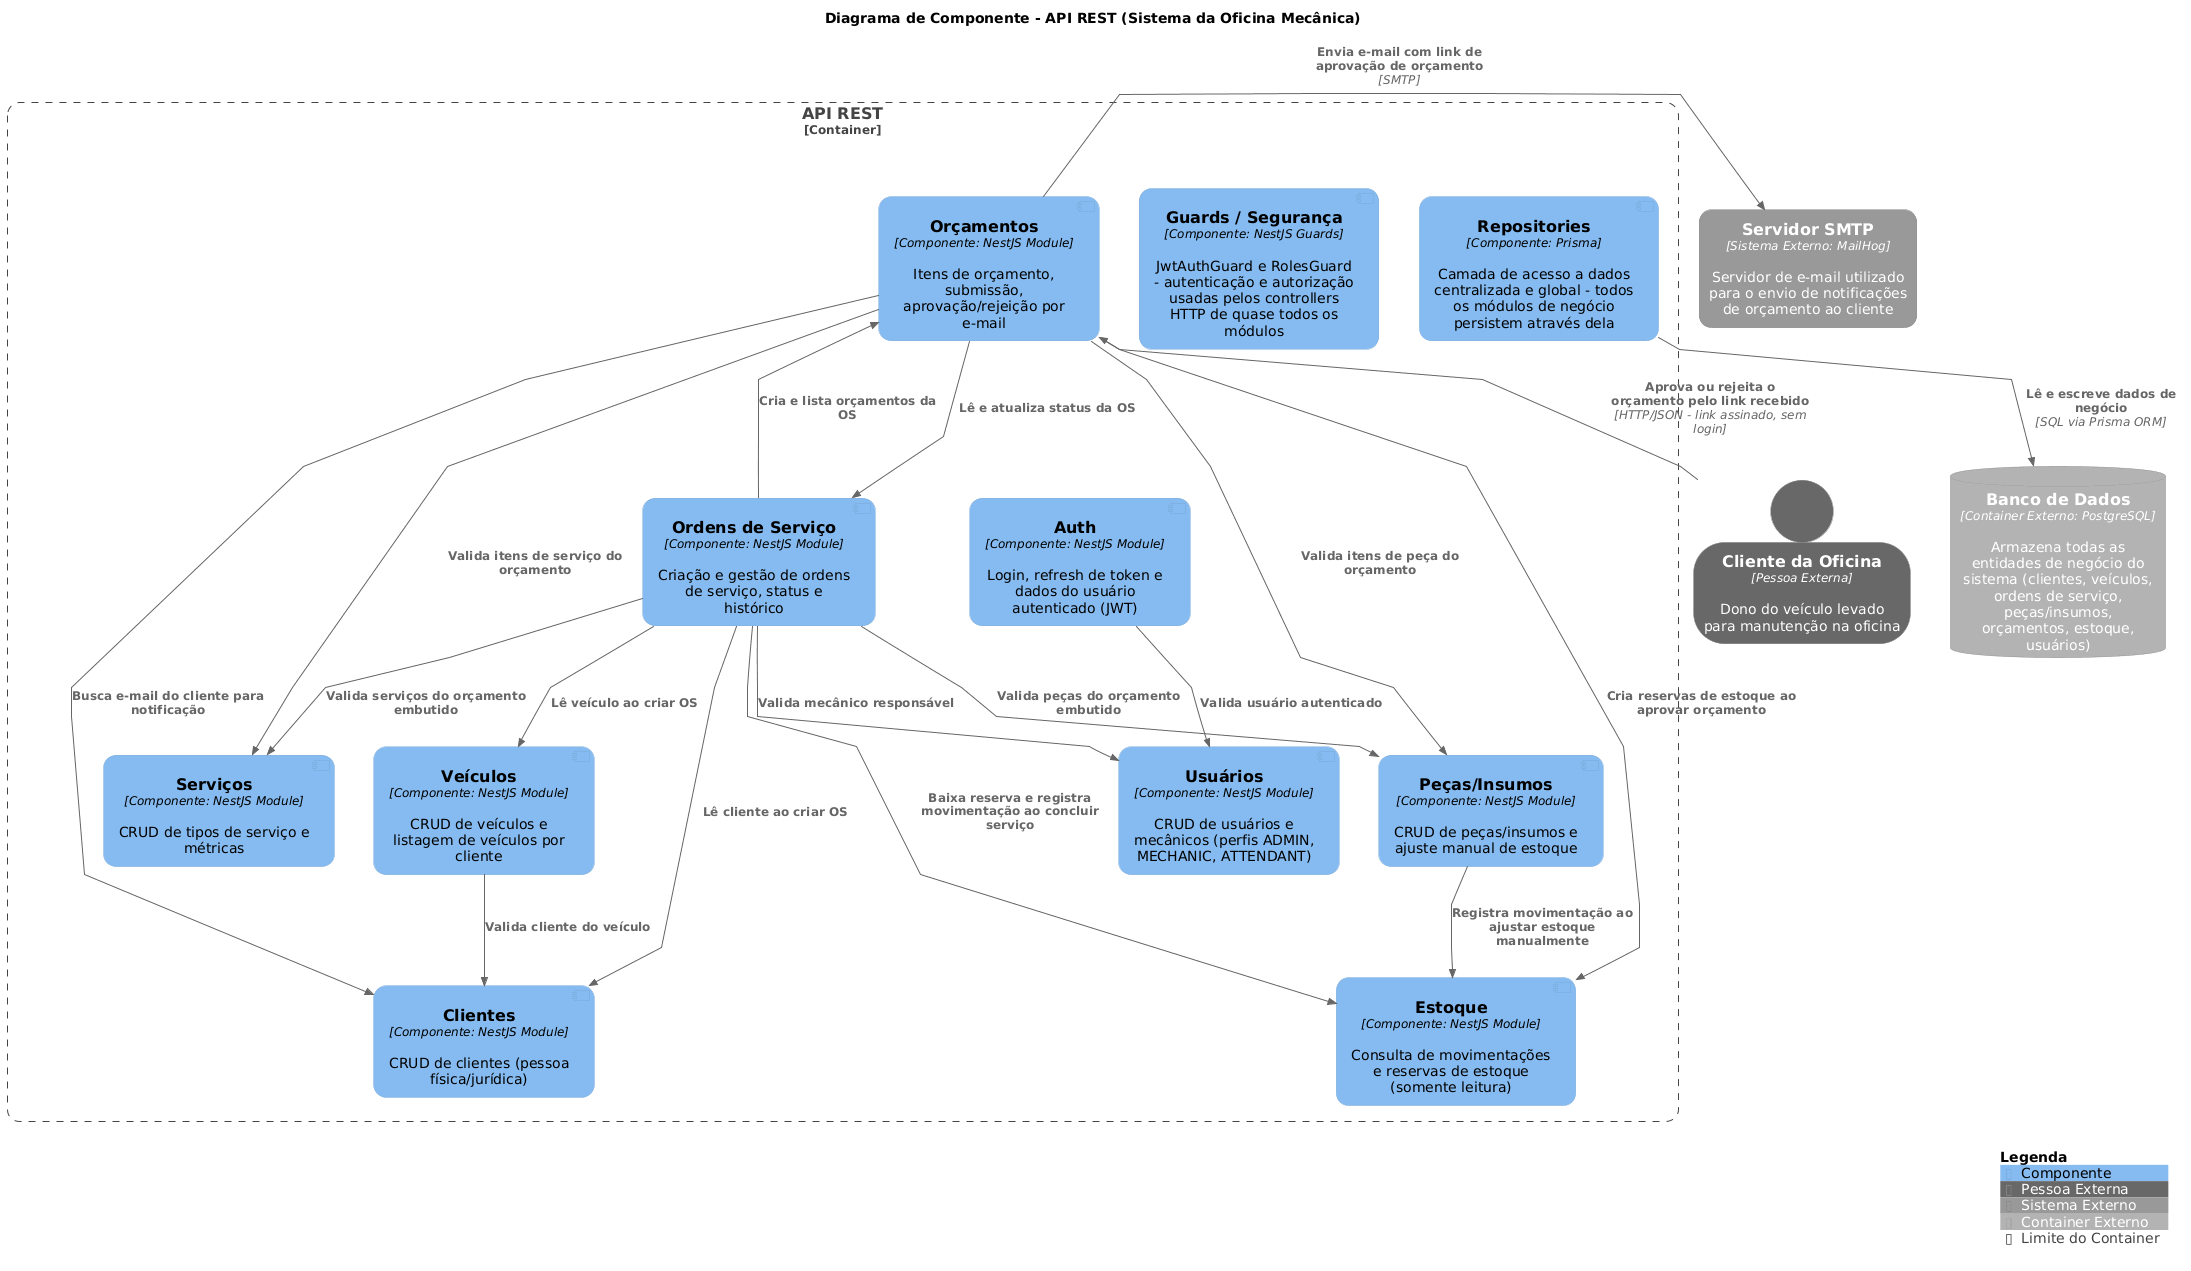

The diagram above was rendered by PlantUML. Its source (embedded in the PNG):
@startuml c4-component
!include lib/C4-PlantUML/C4_Component.puml

!$LEGEND_TITLE_TEXT = "Legenda"
UpdateElementStyle("component", $legendText="Componente")
UpdateElementStyle("container", $legendText="Container")
UpdateElementStyle("external_person", $legendText="Pessoa Externa")
UpdateElementStyle("external_system", $legendText="Sistema Externo")
UpdateElementStyle("external_container", $legendText="Container Externo")
UpdateBoundaryStyle("container", $type="Container", $legendText="Limite do Container")

SHOW_ELEMENT_TYPE($hidePersonType="false")
SHOW_PERSON_OUTLINE()

skinparam linetype polyline
skinparam nodesep 40
skinparam ranksep 60

' Estiliza a forma nativa "component" do PlantUML (ícone UML de componente)
' para herdar as mesmas cores/cantos arredondados usados pelo C4-PlantUML,
' já que $baseShape="component" não herda o skinparam gerado por UpdateElementStyle.
skinparam component {
  BackgroundColor #85BBF0
  FontColor #000000
  BorderColor #78A8D8
  RoundCorner 25
}

title Diagrama de Componente - API REST (Sistema da Oficina Mecânica)

Person_Ext(cliente, "Cliente da Oficina", "Dono do veículo levado para manutenção na oficina")

Container_Boundary(api, "API REST") {
    Component(auth, "Auth", "NestJS Module", "Login, refresh de token e dados do usuário autenticado (JWT)", $baseShape="component")
    Component(user, "Usuários", "NestJS Module", "CRUD de usuários e mecânicos (perfis ADMIN, MECHANIC, ATTENDANT)", $baseShape="component")
    Component(customer, "Clientes", "NestJS Module", "CRUD de clientes (pessoa física/jurídica)", $baseShape="component")
    Component(vehicle, "Veículos", "NestJS Module", "CRUD de veículos e listagem de veículos por cliente", $baseShape="component")
    Component(service, "Serviços", "NestJS Module", "CRUD de tipos de serviço e métricas", $baseShape="component")
    Component(partSupply, "Peças/Insumos", "NestJS Module", "CRUD de peças/insumos e ajuste manual de estoque", $baseShape="component")
    Component(workOrder, "Ordens de Serviço", "NestJS Module", "Criação e gestão de ordens de serviço, status e histórico", $baseShape="component")
    Component(quote, "Orçamentos", "NestJS Module", "Itens de orçamento, submissão, aprovação/rejeição por e-mail", $baseShape="component")
    Component(stock, "Estoque", "NestJS Module", "Consulta de movimentações e reservas de estoque (somente leitura)", $baseShape="component")

    Component(guards, "Guards / Segurança", "NestJS Guards", "JwtAuthGuard e RolesGuard - autenticação e autorização usadas pelos controllers HTTP de quase todos os módulos", $baseShape="component")
    Component(repositories, "Repositories", "Prisma", "Camada de acesso a dados centralizada e global - todos os módulos de negócio persistem através dela", $baseShape="component")
}

ContainerDb_Ext(postgres, "Banco de Dados", "PostgreSQL", "Armazena todas as entidades de negócio do sistema (clientes, veículos, ordens de serviço, peças/insumos, orçamentos, estoque, usuários)")
System_Ext(smtp, "Servidor SMTP", "Servidor de e-mail utilizado para o envio de notificações de orçamento ao cliente", $type="MailHog")

Rel_U(cliente, quote, "Aprova ou rejeita o orçamento pelo link recebido", "HTTP/JSON - link assinado, sem login")

Rel(auth, user, "Valida usuário autenticado")

Rel(vehicle, customer, "Valida cliente do veículo")

Rel(workOrder, customer, "Lê cliente ao criar OS")
Rel(workOrder, vehicle, "Lê veículo ao criar OS")
Rel(workOrder, user, "Valida mecânico responsável")
Rel(workOrder, service, "Valida serviços do orçamento embutido")
Rel(workOrder, partSupply, "Valida peças do orçamento embutido")
Rel(workOrder, quote, "Cria e lista orçamentos da OS")
Rel(workOrder, stock, "Baixa reserva e registra movimentação ao concluir serviço")

Rel(quote, workOrder, "Lê e atualiza status da OS")
Rel(quote, service, "Valida itens de serviço do orçamento")
Rel(quote, partSupply, "Valida itens de peça do orçamento")
Rel(quote, customer, "Busca e-mail do cliente para notificação")
Rel(quote, stock, "Cria reservas de estoque ao aprovar orçamento")

Rel(partSupply, stock, "Registra movimentação ao ajustar estoque manualmente")

Rel_R(quote, smtp, "Envia e-mail com link de aprovação de orçamento", "SMTP")

Rel_D(repositories, postgres, "Lê e escreve dados de negócio", "SQL via Prisma ORM")

SHOW_LEGEND()
@enduml